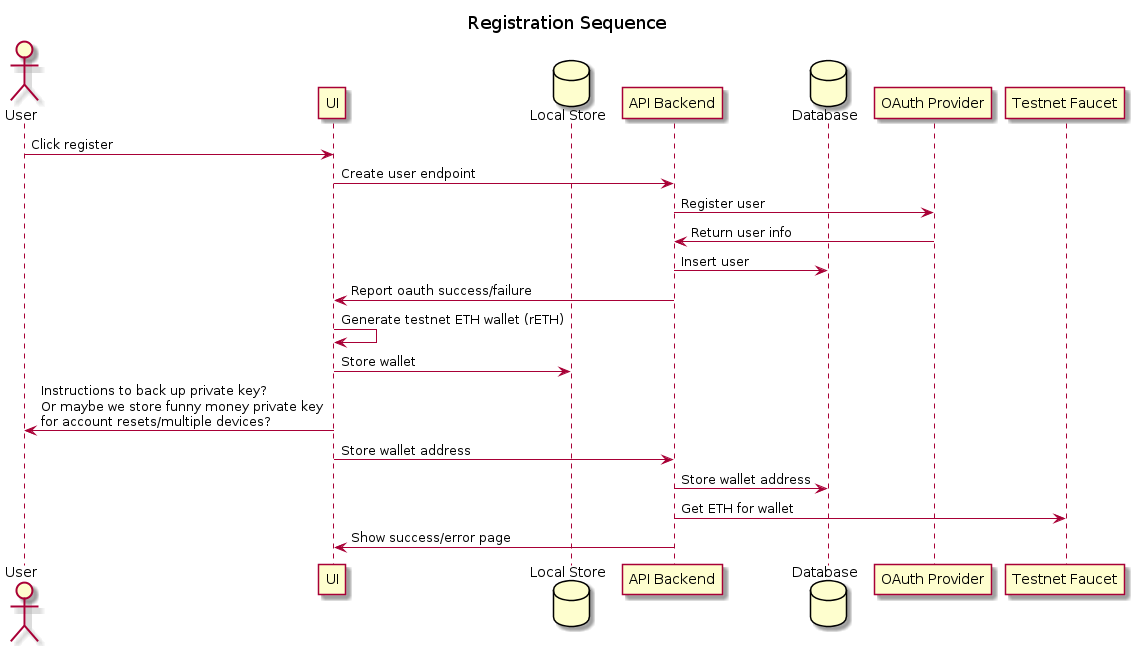

The diagram above was rendered by PlantUML. Its source (embedded in the PNG):
@startuml Registration Sequence

title Registration Sequence

actor User as user
participant UI as ui
database "Local Store" as localstore
participant "API Backend" as api
database Database as db
participant "OAuth Provider" as oauth
participant "Testnet Faucet" as faucet

user -> ui : Click register 
ui -> api : Create user endpoint
api -> oauth : Register user
oauth -> api : Return user info
api -> db : Insert user
api -> ui : Report oauth success/failure
ui -> ui : Generate testnet ETH wallet (rETH)
ui -> localstore : Store wallet
ui -> user : Instructions to back up private key? \nOr maybe we store funny money private key \nfor account resets/multiple devices?
ui -> api : Store wallet address
api -> db : Store wallet address
api -> faucet : Get ETH for wallet
api -> ui : Show success/error page

@enduml